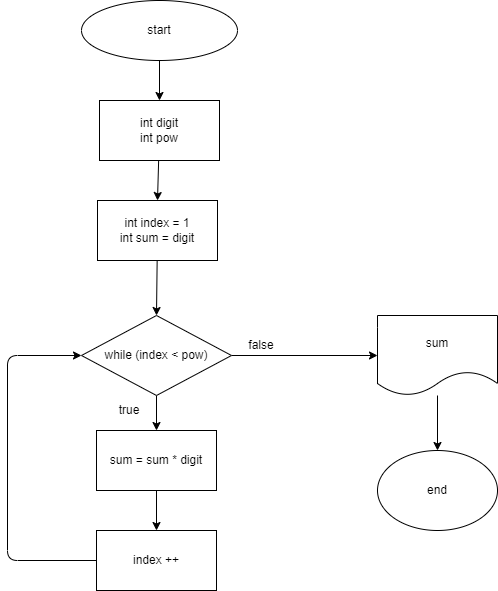

The diagram above was exported from draw.io. Its source (the exported page's mxGraphModel, read from the mxfile embedded in the PNG):
<mxGraphModel dx="753" dy="389" grid="1" gridSize="10" guides="1" tooltips="1" connect="1" arrows="1" fold="1" page="1" pageScale="1" pageWidth="827" pageHeight="1169" math="0" shadow="0">
  <root>
    <mxCell id="0" />
    <mxCell id="1" parent="0" />
    <mxCell id="4" style="edgeStyle=none;html=1;entryX=0.5;entryY=0;entryDx=0;entryDy=0;" parent="1" source="2" target="3" edge="1">
      <mxGeometry relative="1" as="geometry" />
    </mxCell>
    <mxCell id="2" value="start" style="ellipse;whiteSpace=wrap;html=1;" parent="1" vertex="1">
      <mxGeometry x="354" y="20" width="156" height="60" as="geometry" />
    </mxCell>
    <mxCell id="45" style="edgeStyle=none;html=1;entryX=0.5;entryY=0;entryDx=0;entryDy=0;" parent="1" source="3" target="48" edge="1">
      <mxGeometry relative="1" as="geometry">
        <mxPoint x="440" y="230" as="targetPoint" />
      </mxGeometry>
    </mxCell>
    <mxCell id="3" value="int digit&lt;br&gt;int pow" style="rounded=0;whiteSpace=wrap;html=1;" parent="1" vertex="1">
      <mxGeometry x="372" y="120" width="120" height="60" as="geometry" />
    </mxCell>
    <mxCell id="17" value="end" style="ellipse;whiteSpace=wrap;html=1;" parent="1" vertex="1">
      <mxGeometry x="650" y="470" width="120" height="80" as="geometry" />
    </mxCell>
    <mxCell id="46" value="true" style="text;html=1;strokeColor=none;fillColor=none;align=center;verticalAlign=middle;whiteSpace=wrap;rounded=0;" parent="1" vertex="1">
      <mxGeometry x="372" y="415" width="60" height="30" as="geometry" />
    </mxCell>
    <mxCell id="47" value="false" style="text;html=1;strokeColor=none;fillColor=none;align=center;verticalAlign=middle;whiteSpace=wrap;rounded=0;" parent="1" vertex="1">
      <mxGeometry x="504" y="350" width="60" height="30" as="geometry" />
    </mxCell>
    <mxCell id="50" style="edgeStyle=none;html=1;entryX=0.5;entryY=0;entryDx=0;entryDy=0;" edge="1" parent="1" source="48" target="49">
      <mxGeometry relative="1" as="geometry" />
    </mxCell>
    <mxCell id="48" value="int index = 1&lt;br&gt;int sum = digit" style="rounded=0;whiteSpace=wrap;html=1;" vertex="1" parent="1">
      <mxGeometry x="370" y="220" width="120" height="60" as="geometry" />
    </mxCell>
    <mxCell id="52" style="edgeStyle=none;html=1;entryX=0.5;entryY=0;entryDx=0;entryDy=0;" edge="1" parent="1" source="49" target="51">
      <mxGeometry relative="1" as="geometry" />
    </mxCell>
    <mxCell id="59" style="edgeStyle=none;html=1;entryX=0;entryY=0.5;entryDx=0;entryDy=0;" edge="1" parent="1" source="49" target="58">
      <mxGeometry relative="1" as="geometry" />
    </mxCell>
    <mxCell id="49" value="while (index &amp;lt; pow)" style="rhombus;whiteSpace=wrap;html=1;" vertex="1" parent="1">
      <mxGeometry x="354" y="335" width="150" height="80" as="geometry" />
    </mxCell>
    <mxCell id="54" style="edgeStyle=none;html=1;entryX=0.5;entryY=0;entryDx=0;entryDy=0;" edge="1" parent="1" source="51" target="53">
      <mxGeometry relative="1" as="geometry" />
    </mxCell>
    <mxCell id="51" value="sum = sum * digit" style="rounded=0;whiteSpace=wrap;html=1;" vertex="1" parent="1">
      <mxGeometry x="369" y="450" width="120" height="60" as="geometry" />
    </mxCell>
    <mxCell id="57" style="edgeStyle=none;html=1;entryX=0;entryY=0.5;entryDx=0;entryDy=0;" edge="1" parent="1" source="53" target="49">
      <mxGeometry relative="1" as="geometry">
        <Array as="points">
          <mxPoint x="280" y="580" />
          <mxPoint x="280" y="375" />
        </Array>
      </mxGeometry>
    </mxCell>
    <mxCell id="53" value="index ++" style="rounded=0;whiteSpace=wrap;html=1;" vertex="1" parent="1">
      <mxGeometry x="369" y="550" width="120" height="60" as="geometry" />
    </mxCell>
    <mxCell id="60" style="edgeStyle=none;html=1;entryX=0.5;entryY=0;entryDx=0;entryDy=0;" edge="1" parent="1" source="58" target="17">
      <mxGeometry relative="1" as="geometry" />
    </mxCell>
    <mxCell id="58" value="sum" style="shape=document;whiteSpace=wrap;html=1;boundedLbl=1;" vertex="1" parent="1">
      <mxGeometry x="650" y="335" width="120" height="80" as="geometry" />
    </mxCell>
  </root>
</mxGraphModel>